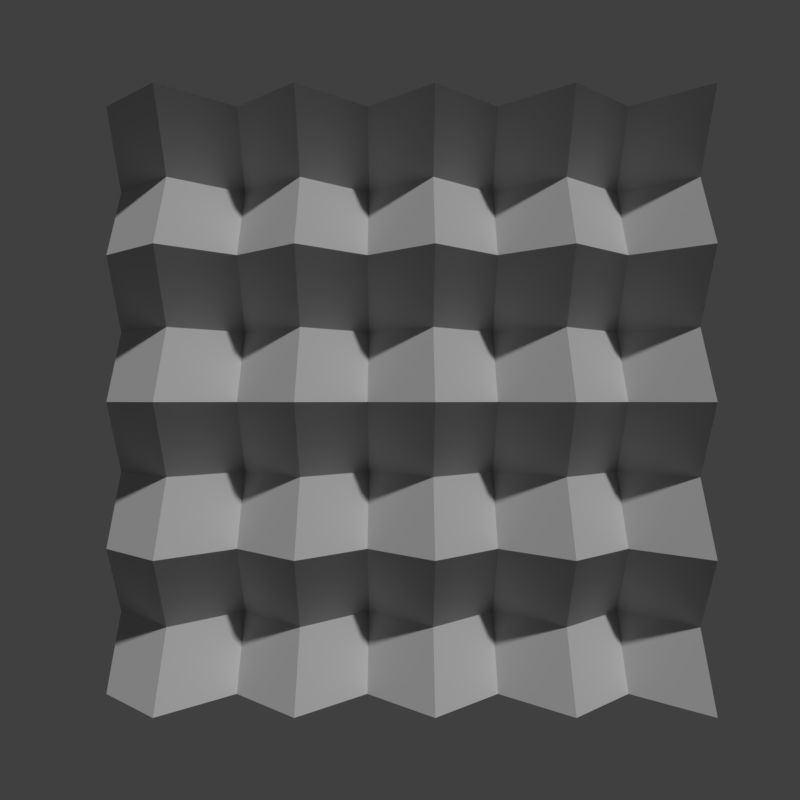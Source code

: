 # Source: test_normals_render.blend  (saved by Blender 2.79.0; exported with 4.5.12 LTS)
import bpy
from mathutils import Matrix  # noqa: F401  (used for matrix-valued properties, if any)

bpy.ops.wm.read_factory_settings(use_empty=True)
scene = bpy.context.scene
scene.name = 'Scene'

# ---- collections
col_collection_1 = bpy.data.collections.new('Collection 1'); scene.collection.children.link(col_collection_1)

# ---- images (referenced by path relative to the original .blend; pixels are not part of the script)
import os
ASSET_DIR = os.environ.get("B2B_ASSET_DIR", "")  # directory of the original .blend (textures are referenced by path, not embedded)
HERE = os.path.dirname(os.path.abspath(__file__))  # packed textures are extracted next to this script under _unpacked/

def load_image(name, relpath, width, height, colorspace="sRGB"):
    """Load a texture the original file referenced (path relative to the .blend, or extracted next to this script)."""
    p = next((c for c in (os.path.join(HERE, relpath), os.path.join(ASSET_DIR, relpath)) if relpath and os.path.exists(c)), "")
    if p:
        img = bpy.data.images.load(p, check_existing=True)
        img.name = name
    else:  # same state as the original file: an image datablock whose file is absent (Cycles renders it pink)
        img = bpy.data.images.new(name, width, height)
        img.source = "FILE"
        img.filepath = "//" + (relpath or name)
    img.colorspace_settings.name = colorspace
    return img
img_untitled_png = load_image('untitled.png', 'zub_normalTEX.png', 1024, 1024, 'sRGB')

# ---- materials (node trees are filled in below, after node groups)
mat_material_003 = bpy.data.materials.new('Material.003')
mat_material_003.alpha_threshold = 0.0
mat_material_003.roughness = 0.5

# ---- material node trees
mat_material_003.use_nodes = True; mat_material_003.node_tree.nodes.clear()
_N = mat_material_003.node_tree.nodes; _L = mat_material_003.node_tree.links
n0 = _N.new('ShaderNodeOutputMaterial'); n0.name = 'Material Output'; n0.location = (300, 300)
n1 = _N.new('ShaderNodeBsdfDiffuse'); n1.name = 'Diffuse BSDF'; n1.location = (10, 300)
n2 = _N.new('ShaderNodeNormalMap'); n2.name = 'Normal Map'; n2.location = (-173, 242)
n3 = _N.new('ShaderNodeTexImage'); n3.name = 'Image Texture'; n3.location = (-338, 347)
n3.width = 140
n3.image = img_untitled_png
_L.new(n1.outputs[0], n0.inputs[0])
_L.new(n3.outputs[0], n2.inputs[1])
_L.new(n2.outputs[0], n1.inputs[2])
n0.is_active_output = True

# ---- world
world_world = bpy.data.worlds.new('World'); scene.world = world_world
world_world.color = (0.05088, 0.05088, 0.05088)
world_world.use_sun_shadow = False
world_world.sun_shadow_jitter_overblur = 0.0
world_world.cycles.sampling_method = 'MANUAL'
world_world.light_settings.ao_factor = 0.4691

# ---- cameras
cam_camera_001 = bpy.data.cameras.new('Camera.001')
cam_camera_001.clip_end = 100.0
cam_camera_001.lens = 35.0
cam_camera_001.sensor_width = 32.0
cam_camera_001.sensor_height = 18.0
cam_camera_001.display_size = 2.0
cam_camera_001.dof.focus_distance = 0.0

# ---- meshes
me_cube = bpy.data.meshes.new('Cube')
me_cube.from_pydata([(-1.0, -0.02032, -1.0), (-1.0, -0.02032, 1.0), (-1.0, 1.0, -1.0), (-1.0, 1.0, 1.0), (1.0, -0.2464, -1.0), (1.0, -0.2464, 1.0), (1.0, 1.0, -1.0), (1.0, 1.0, 1.0), (-1.0, 0.1391, -0.7561), (-1.0, -0.02032, -0.5061), (-1.0, 0.1391, -0.2561), (-1.0, -0.02032, -0.006098), (-1.0, 0.1391, 0.2439), (-1.0, -0.02032, 0.4939), (-1.0, 0.1391, 0.7439), (-1.0, 1.0, 0.7439), (-1.0, 1.0, 0.4939), (-1.0, 1.0, 0.2439), (-1.0, 1.0, -0.006098), (-1.0, 1.0, -0.2561), (-1.0, 1.0, -0.5061), (-1.0, 1.0, -0.7561), (1.0, 1.0, 0.7439), (1.0, 1.0, 0.4939), (1.0, 1.0, 0.2439), (1.0, 1.0, -0.006098), (1.0, 1.0, -0.2561), (1.0, 1.0, -0.5061), (1.0, 1.0, -0.7561), (1.0, -0.08704, 0.7439), (1.0, -0.2464, 0.4939), (1.0, -0.08704, 0.2439), (1.0, -0.2464, -0.006098), (1.0, -0.08704, -0.2561), (1.0, -0.2464, -0.5061), (1.0, -0.08704, -0.7561), (0.7778, 1.0, -1.0), (0.5556, 0.7739, -1.0), (0.3333, 1.0, -1.0), (0.1111, 0.7739, -1.0), (-0.1111, 1.0, -1.0), (-0.3333, 0.7739, -1.0), (-0.5556, 1.0, -1.0), (-0.7778, 0.7739, -1.0), (-0.7778, 0.7739, 1.0), (-0.5556, 1.0, 1.0), (-0.3333, 0.7739, 1.0), (-0.1111, 1.0, 1.0), (0.1111, 0.7739, 1.0), (0.3333, 1.0, 1.0), (0.5556, 0.7739, 1.0), (0.7778, 1.0, 1.0), (-0.7778, -0.2464, -1.0), (-0.5556, -0.02032, -1.0), (-0.3333, -0.2464, -1.0), (-0.1111, -0.02032, -1.0), (0.1111, -0.2464, -1.0), (0.3333, -0.02032, -1.0), (0.5556, -0.2464, -1.0), (0.7778, -0.02032, -1.0), (0.7778, -0.02032, 1.0), (0.5556, -0.2464, 1.0), (0.3333, -0.02032, 1.0), (0.1111, -0.2464, 1.0), (-0.1111, -0.02032, 1.0), (-0.3333, -0.2464, 1.0), (-0.5556, -0.02032, 1.0), (-0.7778, -0.2464, 1.0), (0.7778, 0.1391, -0.7561), (0.5556, -0.08704, -0.7561), (0.3333, 0.1391, -0.7561), (0.1111, -0.08704, -0.7561), (-0.1111, 0.1391, -0.7561), (-0.3333, -0.08704, -0.7561), (-0.5556, 0.1391, -0.7561), (-0.7778, -0.08704, -0.7561), (0.7778, -0.02032, -0.5061), (0.5556, -0.2464, -0.5061), (0.3333, -0.02032, -0.5061), (0.1111, -0.2464, -0.5061), (-0.1111, -0.02032, -0.5061), (-0.3333, -0.2464, -0.5061), (-0.5556, -0.02032, -0.5061), (-0.7778, -0.2464, -0.5061), (0.7778, 0.1391, -0.2561), (0.5556, -0.08704, -0.2561), (0.3333, 0.1391, -0.2561), (0.1111, -0.08704, -0.2561), (-0.1111, 0.1391, -0.2561), (-0.3333, -0.08704, -0.2561), (-0.5556, 0.1391, -0.2561), (-0.7778, -0.08704, -0.2561), (0.7778, -0.02032, -0.006098), (0.5556, -0.2464, -0.006098), (0.3333, -0.02032, -0.006098), (0.1111, -0.2464, -0.006098), (-0.1111, -0.02032, -0.006098), (-0.3333, -0.2464, -0.006098), (-0.5556, -0.02032, -0.006098), (-0.7778, -0.2464, -0.006098), (0.7778, 0.1391, 0.2439), (0.5556, -0.08704, 0.2439), (0.3333, 0.1391, 0.2439), (0.1111, -0.08704, 0.2439), (-0.1111, 0.1391, 0.2439), (-0.3333, -0.08704, 0.2439), (-0.5556, 0.1391, 0.2439), (-0.7778, -0.08704, 0.2439), (0.7778, -0.02032, 0.4939), (0.5556, -0.2464, 0.4939), (0.3333, -0.02032, 0.4939), (0.1111, -0.2464, 0.4939), (-0.1111, -0.02032, 0.4939), (-0.3333, -0.2464, 0.4939), (-0.5556, -0.02032, 0.4939), (-0.7778, -0.2464, 0.4939), (0.7778, 0.1391, 0.7439), (0.5556, -0.08704, 0.7439), (0.3333, 0.1391, 0.7439), (0.1111, -0.08704, 0.7439), (-0.1111, 0.1391, 0.7439), (-0.3333, -0.08704, 0.7439), (-0.5556, 0.1391, 0.7439), (-0.7778, -0.08704, 0.7439)], [], [(14, 1, 3, 15), (22, 7, 5, 29), (123, 67, 1, 14), (36, 6, 4, 59), (44, 3, 1, 67), (52, 75, 8, 0), (75, 83, 9, 8), (83, 91, 10, 9), (91, 99, 11, 10), (99, 107, 12, 11), (107, 115, 13, 12), (115, 123, 14, 13), (6, 28, 35, 4), (28, 27, 34, 35), (27, 26, 33, 34), (26, 25, 32, 33), (25, 24, 31, 32), (24, 23, 30, 31), (23, 22, 29, 30), (0, 8, 21, 2), (8, 9, 20, 21), (9, 10, 19, 20), (10, 11, 18, 19), (11, 12, 17, 18), (12, 13, 16, 17), (13, 14, 15, 16), (30, 29, 116, 108), (108, 116, 117, 109), (109, 117, 118, 110), (110, 118, 119, 111), (111, 119, 120, 112), (112, 120, 121, 113), (113, 121, 122, 114), (114, 122, 123, 115), (31, 30, 108, 100), (100, 108, 109, 101), (101, 109, 110, 102), (102, 110, 111, 103), (103, 111, 112, 104), (104, 112, 113, 105), (105, 113, 114, 106), (106, 114, 115, 107), (32, 31, 100, 92), (92, 100, 101, 93), (93, 101, 102, 94), (94, 102, 103, 95), (95, 103, 104, 96), (96, 104, 105, 97), (97, 105, 106, 98), (98, 106, 107, 99), (33, 32, 92, 84), (84, 92, 93, 85), (85, 93, 94, 86), (86, 94, 95, 87), (87, 95, 96, 88), (88, 96, 97, 89), (89, 97, 98, 90), (90, 98, 99, 91), (34, 33, 84, 76), (76, 84, 85, 77), (77, 85, 86, 78), (78, 86, 87, 79), (79, 87, 88, 80), (80, 88, 89, 81), (81, 89, 90, 82), (82, 90, 91, 83), (35, 34, 76, 68), (68, 76, 77, 69), (69, 77, 78, 70), (70, 78, 79, 71), (71, 79, 80, 72), (72, 80, 81, 73), (73, 81, 82, 74), (74, 82, 83, 75), (4, 35, 68, 59), (59, 68, 69, 58), (58, 69, 70, 57), (57, 70, 71, 56), (56, 71, 72, 55), (55, 72, 73, 54), (54, 73, 74, 53), (53, 74, 75, 52), (7, 51, 60, 5), (51, 50, 61, 60), (50, 49, 62, 61), (49, 48, 63, 62), (48, 47, 64, 63), (47, 46, 65, 64), (46, 45, 66, 65), (45, 44, 67, 66), (2, 43, 52, 0), (43, 42, 53, 52), (42, 41, 54, 53), (41, 40, 55, 54), (40, 39, 56, 55), (39, 38, 57, 56), (38, 37, 58, 57), (37, 36, 59, 58), (29, 5, 60, 116), (116, 60, 61, 117), (117, 61, 62, 118), (118, 62, 63, 119), (119, 63, 64, 120), (120, 64, 65, 121), (121, 65, 66, 122), (122, 66, 67, 123)])
_uv = me_cube.uv_layers.new(name='UVMap')
_uv.uv.foreach_set('vector', [0.0, 0.872, 0.0, 1.0, 0.0, 1.0, 0.0, 0.872, 1.0, 0.872, 1.0, 1.0, 1.0, 1.0, 1.0, 0.872, 0.1111, 0.872, 0.1111, 1.0, 0.0, 1.0, 0.0, 0.872, 0.8889, 0.0, 1.0, 0.0, 1.0, 4.147e-08, 0.8889, 4.147e-08, 0.1111, 1.0, 0.0, 1.0, 0.0, 1.0, 0.1111, 1.0, 0.1111, 4.147e-08, 0.1111, 0.122, 0.0, 0.122, 0.0, 4.147e-08, 0.1111, 0.122, 0.1111, 0.247, 0.0, 0.247, 0.0, 0.122, 0.1111, 0.247, 0.1111, 0.372, 0.0, 0.372, 0.0, 0.247, 0.1111, 0.372, 0.1111, 0.497, 0.0, 0.497, 0.0, 0.372, 0.1111, 0.497, 0.1111, 0.622, 0.0, 0.622, 0.0, 0.497, 0.1111, 0.622, 0.1111, 0.747, 0.0, 0.747, 0.0, 0.622, 0.1111, 0.747, 0.1111, 0.872, 0.0, 0.872, 0.0, 0.747, 1.0, 0.0, 1.0, 0.122, 1.0, 0.122, 1.0, 4.147e-08, 1.0, 0.122, 1.0, 0.247, 1.0, 0.247, 1.0, 0.122, 1.0, 0.247, 1.0, 0.372, 1.0, 0.372, 1.0, 0.247, 1.0, 0.372, 1.0, 0.497, 1.0, 0.497, 1.0, 0.372, 1.0, 0.497, 1.0, 0.622, 1.0, 0.622, 1.0, 0.497, 1.0, 0.622, 1.0, 0.747, 1.0, 0.747, 1.0, 0.622, 1.0, 0.747, 1.0, 0.872, 1.0, 0.872, 1.0, 0.747, 0.0, 4.147e-08, 0.0, 0.122, 0.0, 0.122, 0.0, 0.0, 0.0, 0.122, 0.0, 0.247, 0.0, 0.247, 0.0, 0.122, 0.0, 0.247, 0.0, 0.372, 0.0, 0.372, 0.0, 0.247, 0.0, 0.372, 0.0, 0.497, 0.0, 0.497, 0.0, 0.372, 0.0, 0.497, 0.0, 0.622, 0.0, 0.622, 0.0, 0.497, 0.0, 0.622, 0.0, 0.747, 0.0, 0.747, 0.0, 0.622, 0.0, 0.747, 0.0, 0.872, 0.0, 0.872, 0.0, 0.747, 1.0, 0.747, 1.0, 0.872, 0.8889, 0.872, 0.8889, 0.747, 0.8889, 0.747, 0.8889, 0.872, 0.7778, 0.872, 0.7778, 0.747, 0.7778, 0.747, 0.7778, 0.872, 0.6667, 0.872, 0.6667, 0.747, 0.6667, 0.747, 0.6667, 0.872, 0.5556, 0.872, 0.5556, 0.747, 0.5556, 0.747, 0.5556, 0.872, 0.4444, 0.872, 0.4444, 0.747, 0.4444, 0.747, 0.4444, 0.872, 0.3333, 0.872, 0.3333, 0.747, 0.3333, 0.747, 0.3333, 0.872, 0.2222, 0.872, 0.2222, 0.747, 0.2222, 0.747, 0.2222, 0.872, 0.1111, 0.872, 0.1111, 0.747, 1.0, 0.622, 1.0, 0.747, 0.8889, 0.747, 0.8889, 0.622, 0.8889, 0.622, 0.8889, 0.747, 0.7778, 0.747, 0.7778, 0.622, 0.7778, 0.622, 0.7778, 0.747, 0.6667, 0.747, 0.6667, 0.622, 0.6667, 0.622, 0.6667, 0.747, 0.5556, 0.747, 0.5556, 0.622, 0.5556, 0.622, 0.5556, 0.747, 0.4444, 0.747, 0.4444, 0.622, 0.4444, 0.622, 0.4444, 0.747, 0.3333, 0.747, 0.3333, 0.622, 0.3333, 0.622, 0.3333, 0.747, 0.2222, 0.747, 0.2222, 0.622, 0.2222, 0.622, 0.2222, 0.747, 0.1111, 0.747, 0.1111, 0.622, 1.0, 0.497, 1.0, 0.622, 0.8889, 0.622, 0.8889, 0.497, 0.8889, 0.497, 0.8889, 0.622, 0.7778, 0.622, 0.7778, 0.497, 0.7778, 0.497, 0.7778, 0.622, 0.6667, 0.622, 0.6667, 0.497, 0.6667, 0.497, 0.6667, 0.622, 0.5556, 0.622, 0.5556, 0.497, 0.5556, 0.497, 0.5556, 0.622, 0.4444, 0.622, 0.4444, 0.497, 0.4444, 0.497, 0.4444, 0.622, 0.3333, 0.622, 0.3333, 0.497, 0.3333, 0.497, 0.3333, 0.622, 0.2222, 0.622, 0.2222, 0.497, 0.2222, 0.497, 0.2222, 0.622, 0.1111, 0.622, 0.1111, 0.497, 1.0, 0.372, 1.0, 0.497, 0.8889, 0.497, 0.8889, 0.372, 0.8889, 0.372, 0.8889, 0.497, 0.7778, 0.497, 0.7778, 0.372, 0.7778, 0.372, 0.7778, 0.497, 0.6667, 0.497, 0.6667, 0.372, 0.6667, 0.372, 0.6667, 0.497, 0.5556, 0.497, 0.5556, 0.372, 0.5556, 0.372, 0.5556, 0.497, 0.4444, 0.497, 0.4444, 0.372, 0.4444, 0.372, 0.4444, 0.497, 0.3333, 0.497, 0.3333, 0.372, 0.3333, 0.372, 0.3333, 0.497, 0.2222, 0.497, 0.2222, 0.372, 0.2222, 0.372, 0.2222, 0.497, 0.1111, 0.497, 0.1111, 0.372, 1.0, 0.247, 1.0, 0.372, 0.8889, 0.372, 0.8889, 0.247, 0.8889, 0.247, 0.8889, 0.372, 0.7778, 0.372, 0.7778, 0.247, 0.7778, 0.247, 0.7778, 0.372, 0.6667, 0.372, 0.6667, 0.247, 0.6667, 0.247, 0.6667, 0.372, 0.5556, 0.372, 0.5556, 0.247, 0.5556, 0.247, 0.5556, 0.372, 0.4444, 0.372, 0.4444, 0.247, 0.4444, 0.247, 0.4444, 0.372, 0.3333, 0.372, 0.3333, 0.247, 0.3333, 0.247, 0.3333, 0.372, 0.2222, 0.372, 0.2222, 0.247, 0.2222, 0.247, 0.2222, 0.372, 0.1111, 0.372, 0.1111, 0.247, 1.0, 0.122, 1.0, 0.247, 0.8889, 0.247, 0.8889, 0.122, 0.8889, 0.122, 0.8889, 0.247, 0.7778, 0.247, 0.7778, 0.122, 0.7778, 0.122, 0.7778, 0.247, 0.6667, 0.247, 0.6667, 0.122, 0.6667, 0.122, 0.6667, 0.247, 0.5556, 0.247, 0.5556, 0.122, 0.5556, 0.122, 0.5556, 0.247, 0.4444, 0.247, 0.4444, 0.122, 0.4444, 0.122, 0.4444, 0.247, 0.3333, 0.247, 0.3333, 0.122, 0.3333, 0.122, 0.3333, 0.247, 0.2222, 0.247, 0.2222, 0.122, 0.2222, 0.122, 0.2222, 0.247, 0.1111, 0.247, 0.1111, 0.122, 1.0, 4.147e-08, 1.0, 0.122, 0.8889, 0.122, 0.8889, 4.147e-08, 0.8889, 4.147e-08, 0.8889, 0.122, 0.7778, 0.122, 0.7778, 4.147e-08, 0.7778, 4.147e-08, 0.7778, 0.122, 0.6667, 0.122, 0.6667, 4.147e-08, 0.6667, 4.147e-08, 0.6667, 0.122, 0.5556, 0.122, 0.5556, 4.147e-08, 0.5556, 4.147e-08, 0.5556, 0.122, 0.4444, 0.122, 0.4444, 4.147e-08, 0.4444, 4.147e-08, 0.4444, 0.122, 0.3333, 0.122, 0.3333, 4.147e-08, 0.3333, 4.147e-08, 0.3333, 0.122, 0.2222, 0.122, 0.2222, 4.147e-08, 0.2222, 4.147e-08, 0.2222, 0.122, 0.1111, 0.122, 0.1111, 4.147e-08, 1.0, 1.0, 0.8889, 1.0, 0.8889, 1.0, 1.0, 1.0, 0.8889, 1.0, 0.7778, 1.0, 0.7778, 1.0, 0.8889, 1.0, 0.7778, 1.0, 0.6667, 1.0, 0.6667, 1.0, 0.7778, 1.0, 0.6667, 1.0, 0.5556, 1.0, 0.5556, 1.0, 0.6667, 1.0, 0.5556, 1.0, 0.4444, 1.0, 0.4444, 1.0, 0.5556, 1.0, 0.4444, 1.0, 0.3333, 1.0, 0.3333, 1.0, 0.4444, 1.0, 0.3333, 1.0, 0.2222, 1.0, 0.2222, 1.0, 0.3333, 1.0, 0.2222, 1.0, 0.1111, 1.0, 0.1111, 1.0, 0.2222, 1.0, 0.0, 0.0, 0.1111, 4.147e-08, 0.1111, 4.147e-08, 0.0, 4.147e-08, 0.1111, 4.147e-08, 0.2222, 0.0, 0.2222, 4.147e-08, 0.1111, 4.147e-08, 0.2222, 0.0, 0.3333, 4.147e-08, 0.3333, 4.147e-08, 0.2222, 4.147e-08, 0.3333, 4.147e-08, 0.4444, 0.0, 0.4444, 4.147e-08, 0.3333, 4.147e-08, 0.4444, 0.0, 0.5556, 4.147e-08, 0.5556, 4.147e-08, 0.4444, 4.147e-08, 0.5556, 4.147e-08, 0.6667, 0.0, 0.6667, 4.147e-08, 0.5556, 4.147e-08, 0.6667, 0.0, 0.7778, 4.147e-08, 0.7778, 4.147e-08, 0.6667, 4.147e-08, 0.7778, 4.147e-08, 0.8889, 0.0, 0.8889, 4.147e-08, 0.7778, 4.147e-08, 1.0, 0.872, 1.0, 1.0, 0.8889, 1.0, 0.8889, 0.872, 0.8889, 0.872, 0.8889, 1.0, 0.7778, 1.0, 0.7778, 0.872, 0.7778, 0.872, 0.7778, 1.0, 0.6667, 1.0, 0.6667, 0.872, 0.6667, 0.872, 0.6667, 1.0, 0.5556, 1.0, 0.5556, 0.872, 0.5556, 0.872, 0.5556, 1.0, 0.4444, 1.0, 0.4444, 0.872, 0.4444, 0.872, 0.4444, 1.0, 0.3333, 1.0, 0.3333, 0.872, 0.3333, 0.872, 0.3333, 1.0, 0.2222, 1.0, 0.2222, 0.872, 0.2222, 0.872, 0.2222, 1.0, 0.1111, 1.0, 0.1111, 0.872])
me_cube.materials.append(mat_material_003)
me_cube.use_remesh_preserve_volume = False
me_cube.use_remesh_preserve_attributes = False
me_cube.use_mirror_vertex_groups = False
me_cube.update()

# ---- objects
ob_cube = bpy.data.objects.new('Cube', me_cube)
ob_camera = bpy.data.objects.new('Camera', cam_camera_001)

# ---- transforms, parenting, visibility, modifiers, constraints
ob_cube.location = (0.0, 0.0, 0.0)
ob_cube.lineart.crease_threshold = 0.0
ob_camera.location = (0.0, -3.0, 0.0)
ob_camera.rotation_euler = (1.571, 0.0, 0.0)
ob_camera.hide_viewport = True
ob_camera.lineart.crease_threshold = 0.0

# ---- collection membership
col_collection_1.objects.link(ob_cube)
col_collection_1.objects.link(ob_camera)

# ---- scene / render settings (as saved in the file)
scene.camera = ob_camera
scene.frame_start = 1; scene.frame_end = 250; scene.frame_set(1)
scene.render.engine = 'CYCLES'
scene.render.image_settings.color_depth = '16'
scene.render.image_settings.compression = 28
scene.render.resolution_x = 1024
scene.render.resolution_y = 1024
scene.render.dither_intensity = 0.0
scene.render.film_transparent = True
scene.render.use_bake_selected_to_active = True
scene.render.bake_margin = 0
scene.cycles.use_denoising = False
scene.cycles.samples = 128
scene.cycles.sampling_pattern = 'TABULATED_SOBOL'
scene.cycles.use_adaptive_sampling = False
scene.cycles.use_light_tree = False
scene.cycles.blur_glossy = 0.0
scene.cycles.sample_clamp_indirect = 0.0
scene.cycles.bake_type = 'NORMAL'
scene.view_settings.view_transform = 'Standard'
bpy.context.view_layer.update()

# ---- added for rendering (the .blend has no usable light): sun
light_auto_sun = bpy.data.lights.new('AutoSun', 'SUN')
light_auto_sun.energy = 3.0
light_auto_sun.angle = 0.0523599
ob_auto_sun = bpy.data.objects.new('AutoSun', light_auto_sun)
scene.collection.objects.link(ob_auto_sun)
ob_auto_sun.rotation_euler = (0.872665, 0.174533, 0.523599)
bpy.context.view_layer.update()
